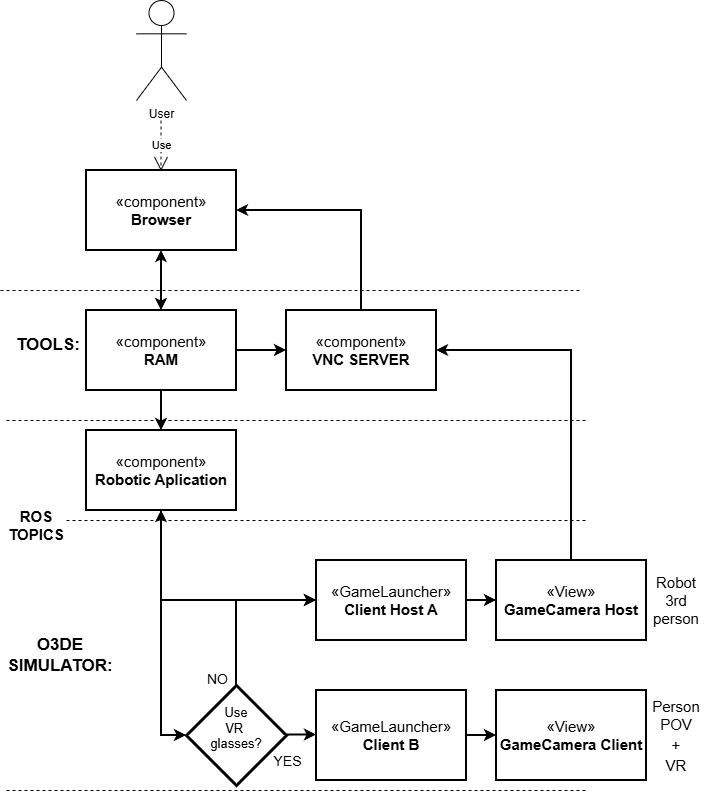

The diagram above was exported from draw.io. Its source (the exported page's mxGraphModel, read from the mxfile embedded in the PNG):
<mxGraphModel dx="1414" dy="743" grid="1" gridSize="10" guides="1" tooltips="1" connect="1" arrows="1" fold="1" page="1" pageScale="1" pageWidth="827" pageHeight="1169" math="0" shadow="0">
  <root>
    <mxCell id="0" />
    <mxCell id="1" parent="0" />
    <mxCell id="5TWkqPSrp9-cwU8sQ_Yv-1" parent="1" style="shape=umlActor;verticalLabelPosition=bottom;verticalAlign=top;html=1;" value="User" vertex="1">
      <mxGeometry height="100" width="50" x="200" y="150" as="geometry" />
    </mxCell>
    <mxCell id="5TWkqPSrp9-cwU8sQ_Yv-2" edge="1" parent="1" style="endArrow=open;endSize=12;dashed=1;html=1;rounded=0;" value="Use">
      <mxGeometry relative="1" width="160" as="geometry">
        <mxPoint x="224.5" y="270" as="sourcePoint" />
        <mxPoint x="224.5" y="320.5" as="targetPoint" />
      </mxGeometry>
    </mxCell>
    <mxCell id="WL5aMRFyb95OvijkM0v_-5" edge="1" parent="1" source="5TWkqPSrp9-cwU8sQ_Yv-5" style="edgeStyle=orthogonalEdgeStyle;rounded=0;orthogonalLoop=1;jettySize=auto;html=1;exitX=0.5;exitY=1;exitDx=0;exitDy=0;startArrow=classic;startFill=1;strokeWidth=2;" target="WL5aMRFyb95OvijkM0v_-3">
      <mxGeometry relative="1" as="geometry" />
    </mxCell>
    <mxCell id="5TWkqPSrp9-cwU8sQ_Yv-5" parent="1" style="html=1;whiteSpace=wrap;strokeWidth=2;" value="&lt;font style=&quot;font-size: 15px;&quot;&gt;«component»&lt;br&gt;&lt;b style=&quot;&quot;&gt;Browser&lt;/b&gt;&lt;/font&gt;" vertex="1">
      <mxGeometry height="80" width="150" x="150" y="320" as="geometry" />
    </mxCell>
    <mxCell id="WL5aMRFyb95OvijkM0v_-11" edge="1" parent="1" source="WL5aMRFyb95OvijkM0v_-3" style="edgeStyle=orthogonalEdgeStyle;rounded=0;orthogonalLoop=1;jettySize=auto;html=1;exitX=1;exitY=0.5;exitDx=0;exitDy=0;entryX=0;entryY=0.5;entryDx=0;entryDy=0;strokeWidth=2;" target="WL5aMRFyb95OvijkM0v_-9">
      <mxGeometry relative="1" as="geometry" />
    </mxCell>
    <mxCell id="WL5aMRFyb95OvijkM0v_-16" edge="1" parent="1" source="WL5aMRFyb95OvijkM0v_-3" style="edgeStyle=orthogonalEdgeStyle;rounded=0;orthogonalLoop=1;jettySize=auto;html=1;exitX=0.5;exitY=1;exitDx=0;exitDy=0;strokeWidth=2;" target="WL5aMRFyb95OvijkM0v_-15">
      <mxGeometry relative="1" as="geometry" />
    </mxCell>
    <mxCell id="WL5aMRFyb95OvijkM0v_-3" parent="1" style="html=1;whiteSpace=wrap;strokeWidth=2;" value="&lt;font style=&quot;font-size: 15px;&quot;&gt;«component»&lt;br&gt;&lt;b style=&quot;&quot;&gt;RAM&lt;/b&gt;&lt;/font&gt;" vertex="1">
      <mxGeometry height="80" width="150" x="150" y="460" as="geometry" />
    </mxCell>
    <mxCell id="WL5aMRFyb95OvijkM0v_-7" edge="1" parent="1" style="endArrow=none;dashed=1;html=1;rounded=0;" value="">
      <mxGeometry height="50" relative="1" width="50" as="geometry">
        <mxPoint x="64" y="440" as="sourcePoint" />
        <mxPoint x="644" y="440" as="targetPoint" />
      </mxGeometry>
    </mxCell>
    <mxCell id="WL5aMRFyb95OvijkM0v_-8" parent="1" style="text;html=1;whiteSpace=wrap;strokeColor=none;fillColor=none;align=center;verticalAlign=middle;rounded=0;fontSize=17;" value="&lt;b&gt;TOOLS:&lt;/b&gt;" vertex="1">
      <mxGeometry height="30" width="60" x="82" y="480" as="geometry" />
    </mxCell>
    <mxCell id="WL5aMRFyb95OvijkM0v_-12" edge="1" parent="1" source="WL5aMRFyb95OvijkM0v_-9" style="edgeStyle=orthogonalEdgeStyle;rounded=0;orthogonalLoop=1;jettySize=auto;html=1;exitX=0.5;exitY=0;exitDx=0;exitDy=0;entryX=1;entryY=0.5;entryDx=0;entryDy=0;fontSize=11;startSize=6;strokeWidth=2;" target="5TWkqPSrp9-cwU8sQ_Yv-5">
      <mxGeometry relative="1" as="geometry" />
    </mxCell>
    <mxCell id="WL5aMRFyb95OvijkM0v_-9" parent="1" style="html=1;whiteSpace=wrap;strokeWidth=2;" value="&lt;font style=&quot;font-size: 15px;&quot;&gt;«component»&lt;br&gt;&lt;b style=&quot;&quot;&gt;VNC SERVER&lt;/b&gt;&lt;/font&gt;" vertex="1">
      <mxGeometry height="80" width="150" x="350" y="460" as="geometry" />
    </mxCell>
    <mxCell id="WL5aMRFyb95OvijkM0v_-13" edge="1" parent="1" style="endArrow=none;dashed=1;html=1;rounded=0;" value="">
      <mxGeometry height="50" relative="1" width="50" as="geometry">
        <mxPoint x="70" y="570" as="sourcePoint" />
        <mxPoint x="650" y="570" as="targetPoint" />
      </mxGeometry>
    </mxCell>
    <mxCell id="WL5aMRFyb95OvijkM0v_-22" edge="1" parent="1" source="WL5aMRFyb95OvijkM0v_-15" style="edgeStyle=orthogonalEdgeStyle;rounded=0;orthogonalLoop=1;jettySize=auto;html=1;exitX=0.5;exitY=1;exitDx=0;exitDy=0;entryX=0;entryY=0.5;entryDx=0;entryDy=0;startArrow=classic;startFill=1;strokeWidth=2;" target="WL5aMRFyb95OvijkM0v_-20">
      <mxGeometry relative="1" as="geometry">
        <Array as="points">
          <mxPoint x="225" y="750" />
        </Array>
        <mxPoint x="225" y="640" as="sourcePoint" />
      </mxGeometry>
    </mxCell>
    <mxCell id="WL5aMRFyb95OvijkM0v_-15" parent="1" style="html=1;whiteSpace=wrap;strokeWidth=2;" value="&lt;font style=&quot;font-size: 15px;&quot;&gt;«component»&lt;br&gt;&lt;b style=&quot;&quot;&gt;Robotic A&lt;/b&gt;&lt;b style=&quot;background-color: transparent; color: light-dark(rgb(0, 0, 0), rgb(255, 255, 255));&quot;&gt;plication&lt;/b&gt;&lt;/font&gt;" vertex="1">
      <mxGeometry height="80" width="150" x="150" y="580" as="geometry" />
    </mxCell>
    <mxCell id="WL5aMRFyb95OvijkM0v_-17" edge="1" parent="1" style="endArrow=none;dashed=1;html=1;rounded=0;" value="">
      <mxGeometry height="50" relative="1" width="50" as="geometry">
        <mxPoint x="130" y="670" as="sourcePoint" />
        <mxPoint x="650" y="670" as="targetPoint" />
      </mxGeometry>
    </mxCell>
    <mxCell id="WL5aMRFyb95OvijkM0v_-18" parent="1" style="text;html=1;whiteSpace=wrap;strokeColor=none;fillColor=none;align=center;verticalAlign=middle;rounded=0;fontSize=15;" value="&lt;b&gt;ROS TOPICS&lt;/b&gt;" vertex="1">
      <mxGeometry height="30" width="60" x="70" y="660" as="geometry" />
    </mxCell>
    <mxCell id="WL5aMRFyb95OvijkM0v_-42" edge="1" parent="1" source="WL5aMRFyb95OvijkM0v_-20" style="edgeStyle=orthogonalEdgeStyle;rounded=0;orthogonalLoop=1;jettySize=auto;html=1;exitX=1;exitY=0.5;exitDx=0;exitDy=0;entryX=0;entryY=0.5;entryDx=0;entryDy=0;strokeWidth=2;" target="WL5aMRFyb95OvijkM0v_-38">
      <mxGeometry relative="1" as="geometry" />
    </mxCell>
    <mxCell id="WL5aMRFyb95OvijkM0v_-20" parent="1" style="html=1;whiteSpace=wrap;strokeWidth=2;" value="&lt;font style=&quot;font-size: 15px;&quot;&gt;«GameLauncher»&lt;br&gt;&lt;b style=&quot;&quot;&gt;Client Host A&lt;/b&gt;&lt;/font&gt;" vertex="1">
      <mxGeometry height="80" width="150" x="380" y="710" as="geometry" />
    </mxCell>
    <mxCell id="WL5aMRFyb95OvijkM0v_-23" edge="1" parent="1" source="WL5aMRFyb95OvijkM0v_-24" style="edgeStyle=orthogonalEdgeStyle;rounded=0;orthogonalLoop=1;jettySize=auto;html=1;entryX=0.5;entryY=1;entryDx=0;entryDy=0;endArrow=none;endFill=0;startArrow=classic;startFill=1;exitX=0;exitY=0.5;exitDx=0;exitDy=0;exitPerimeter=0;strokeWidth=2;" target="WL5aMRFyb95OvijkM0v_-15">
      <mxGeometry relative="1" as="geometry">
        <mxPoint x="170" y="760" as="sourcePoint" />
      </mxGeometry>
    </mxCell>
    <mxCell id="WL5aMRFyb95OvijkM0v_-43" edge="1" parent="1" source="WL5aMRFyb95OvijkM0v_-21" style="edgeStyle=orthogonalEdgeStyle;rounded=0;orthogonalLoop=1;jettySize=auto;html=1;exitX=1;exitY=0.5;exitDx=0;exitDy=0;entryX=0;entryY=0.5;entryDx=0;entryDy=0;strokeWidth=2;" target="WL5aMRFyb95OvijkM0v_-39">
      <mxGeometry relative="1" as="geometry" />
    </mxCell>
    <mxCell id="WL5aMRFyb95OvijkM0v_-21" parent="1" style="html=1;whiteSpace=wrap;strokeWidth=2;" value="&lt;font style=&quot;font-size: 15px;&quot;&gt;«GameLauncher»&lt;br&gt;&lt;b style=&quot;&quot;&gt;Client B&lt;/b&gt;&lt;/font&gt;" vertex="1">
      <mxGeometry height="90" width="150" x="380" y="840" as="geometry" />
    </mxCell>
    <mxCell id="WL5aMRFyb95OvijkM0v_-25" edge="1" parent="1" style="edgeStyle=orthogonalEdgeStyle;rounded=0;orthogonalLoop=1;jettySize=auto;html=1;exitX=1;exitY=0.5;exitDx=0;exitDy=0;exitPerimeter=0;strokeWidth=2;">
      <mxGeometry relative="1" as="geometry">
        <mxPoint x="350" y="884.5" as="sourcePoint" />
        <mxPoint x="380" y="885" as="targetPoint" />
      </mxGeometry>
    </mxCell>
    <mxCell id="WL5aMRFyb95OvijkM0v_-26" connectable="0" parent="WL5aMRFyb95OvijkM0v_-25" style="edgeLabel;html=1;align=center;verticalAlign=middle;resizable=0;points=[];fontSize=14;" value="YES" vertex="1">
      <mxGeometry relative="1" x="-0.5429" y="-2" as="geometry">
        <mxPoint x="-7" y="24" as="offset" />
      </mxGeometry>
    </mxCell>
    <mxCell id="WL5aMRFyb95OvijkM0v_-30" edge="1" parent="1" source="WL5aMRFyb95OvijkM0v_-24" style="edgeStyle=orthogonalEdgeStyle;rounded=0;orthogonalLoop=1;jettySize=auto;html=1;exitX=0.5;exitY=0;exitDx=0;exitDy=0;exitPerimeter=0;entryX=0;entryY=0.5;entryDx=0;entryDy=0;strokeWidth=2;" target="WL5aMRFyb95OvijkM0v_-20">
      <mxGeometry relative="1" as="geometry" />
    </mxCell>
    <mxCell id="WL5aMRFyb95OvijkM0v_-31" connectable="0" parent="WL5aMRFyb95OvijkM0v_-30" style="edgeLabel;html=1;align=center;verticalAlign=middle;resizable=0;points=[];fontSize=14;" value="NO" vertex="1">
      <mxGeometry relative="1" x="-0.7437" as="geometry">
        <mxPoint x="-20" y="14" as="offset" />
      </mxGeometry>
    </mxCell>
    <mxCell id="WL5aMRFyb95OvijkM0v_-24" parent="1" style="strokeWidth=3;html=1;shape=mxgraph.flowchart.decision;whiteSpace=wrap;" value="&lt;font style=&quot;font-size: 13px;&quot;&gt;Use&lt;br&gt;VR&amp;nbsp;&lt;/font&gt;&lt;div&gt;&lt;font style=&quot;font-size: 13px;&quot;&gt;&lt;span style=&quot;background-color: transparent; color: light-dark(rgb(0, 0, 0), rgb(255, 255, 255));&quot;&gt;glasses?&lt;/span&gt;&lt;/font&gt;&lt;/div&gt;&lt;div&gt;&lt;font style=&quot;font-size: 10px;&quot;&gt;&lt;span style=&quot;background-color: transparent; color: light-dark(rgb(0, 0, 0), rgb(255, 255, 255));&quot;&gt;&lt;br&gt;&lt;/span&gt;&lt;/font&gt;&lt;/div&gt;" vertex="1">
      <mxGeometry height="100" width="100" x="250" y="835" as="geometry" />
    </mxCell>
    <mxCell id="WL5aMRFyb95OvijkM0v_-49" edge="1" parent="1" source="WL5aMRFyb95OvijkM0v_-38" style="edgeStyle=orthogonalEdgeStyle;rounded=0;orthogonalLoop=1;jettySize=auto;html=1;exitX=0.5;exitY=0;exitDx=0;exitDy=0;entryX=1;entryY=0.5;entryDx=0;entryDy=0;strokeWidth=2;" target="WL5aMRFyb95OvijkM0v_-9">
      <mxGeometry relative="1" as="geometry" />
    </mxCell>
    <mxCell id="WL5aMRFyb95OvijkM0v_-38" parent="1" style="html=1;whiteSpace=wrap;strokeWidth=2;" value="&lt;font style=&quot;font-size: 15px;&quot;&gt;«View»&lt;br&gt;&lt;b style=&quot;&quot;&gt;GameCamera Host&lt;/b&gt;&lt;/font&gt;" vertex="1">
      <mxGeometry height="80" width="150" x="560" y="710" as="geometry" />
    </mxCell>
    <mxCell id="WL5aMRFyb95OvijkM0v_-39" parent="1" style="html=1;whiteSpace=wrap;strokeWidth=2;" value="&lt;font style=&quot;font-size: 15px;&quot;&gt;«View»&lt;br&gt;&lt;b style=&quot;&quot;&gt;GameCamera Client&lt;/b&gt;&lt;/font&gt;" vertex="1">
      <mxGeometry height="90" width="150" x="560" y="840" as="geometry" />
    </mxCell>
    <mxCell id="WL5aMRFyb95OvijkM0v_-44" parent="1" style="text;html=1;whiteSpace=wrap;strokeColor=none;fillColor=none;align=center;verticalAlign=middle;rounded=0;fontSize=15;" value="Robot&lt;div&gt;3rd person&lt;/div&gt;" vertex="1">
      <mxGeometry height="30" width="60" x="710" y="735" as="geometry" />
    </mxCell>
    <mxCell id="WL5aMRFyb95OvijkM0v_-45" parent="1" style="text;html=1;whiteSpace=wrap;strokeColor=none;fillColor=none;align=center;verticalAlign=middle;rounded=0;fontSize=15;" value="Person POV" vertex="1">
      <mxGeometry height="30" width="60" x="710" y="850" as="geometry" />
    </mxCell>
    <mxCell id="WL5aMRFyb95OvijkM0v_-46" parent="1" style="text;html=1;whiteSpace=wrap;strokeColor=none;fillColor=none;align=center;verticalAlign=middle;rounded=0;fontSize=15;" value="+" vertex="1">
      <mxGeometry height="30" width="20" x="730" y="880" as="geometry" />
    </mxCell>
    <mxCell id="WL5aMRFyb95OvijkM0v_-47" parent="1" style="text;html=1;whiteSpace=wrap;strokeColor=none;fillColor=none;align=center;verticalAlign=middle;rounded=0;fontSize=15;" value="VR" vertex="1">
      <mxGeometry height="30" width="50" x="715" y="900" as="geometry" />
    </mxCell>
    <mxCell id="WL5aMRFyb95OvijkM0v_-48" edge="1" parent="1" style="endArrow=none;dashed=1;html=1;rounded=0;" value="">
      <mxGeometry height="50" relative="1" width="50" as="geometry">
        <mxPoint x="70" y="940" as="sourcePoint" />
        <mxPoint x="650" y="940" as="targetPoint" />
      </mxGeometry>
    </mxCell>
    <mxCell id="WL5aMRFyb95OvijkM0v_-51" parent="1" style="text;html=1;whiteSpace=wrap;strokeColor=none;fillColor=none;align=center;verticalAlign=middle;rounded=0;fontSize=17;" value="&lt;b&gt;O3DE&lt;/b&gt;&lt;div&gt;&lt;b&gt;SIMULATOR:&lt;/b&gt;&lt;/div&gt;" vertex="1">
      <mxGeometry height="30" width="84" x="82" y="790" as="geometry" />
    </mxCell>
  </root>
</mxGraphModel>